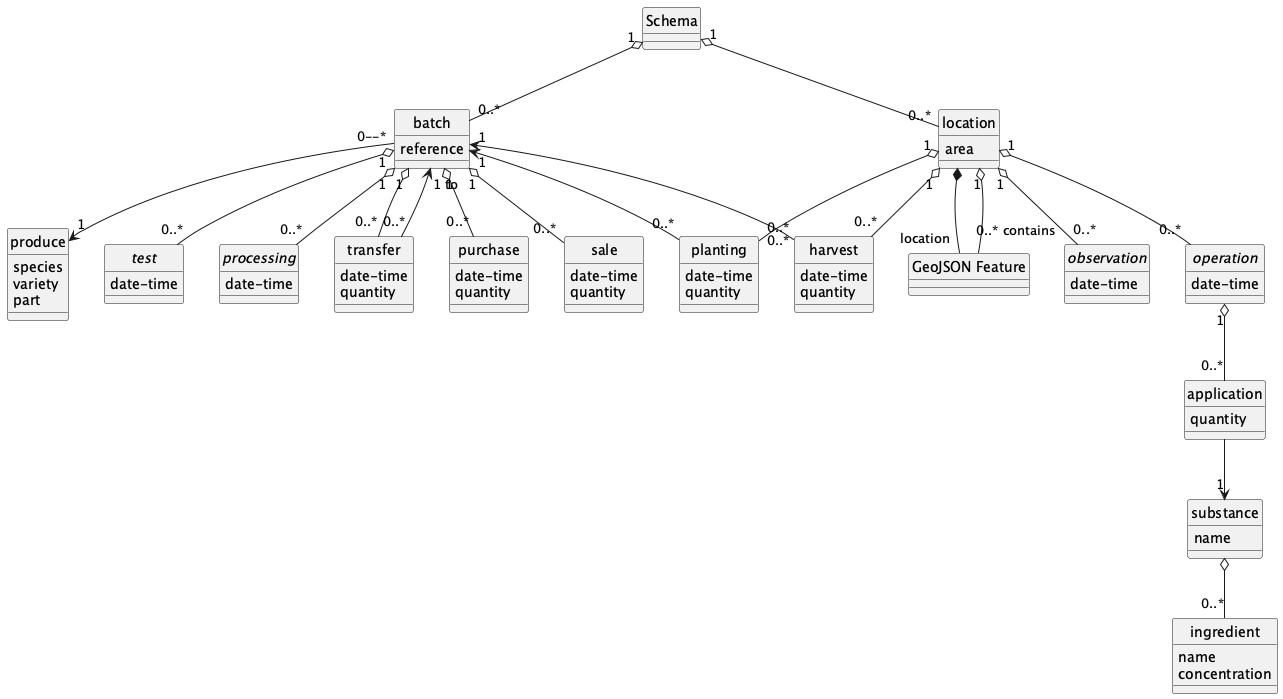

The diagram above was rendered by PlantUML. Its source (embedded in the PNG):
@startuml
hide circle

class Schema

class harvest {
date-time
quantity
}
location "1" o-- "0..*" harvest
batch "1" <-- "0..*" harvest

class planting {
date-time
quantity
}
location "1" o-- "0..*" planting
batch "1" <-- "0..*" planting

class location {
area
}
Schema "1" o-- "0..*" location

class "GeoJSON Feature" as feature

location *-- "location" feature
location "1" o-- "0..* contains" feature

class transfer {
date-time
quantity
}
batch "1" o-- "0..*" transfer
batch "1 to" <-- "0..*" transfer

class purchase {
date-time
quantity
}
batch "1" o-- "0..*" purchase

class sale {
date-time
quantity
}
batch "1" o-- "0..*" sale

class batch {
reference
}
Schema "1" o-- "0..*" batch

class produce {
species
variety
part
}
batch "0--*" --> "1" produce

abstract observation {
date-time
}
location "1" o-- "0..*" observation

abstract operation {
date-time
}
location "1" o-- "0..*" operation
operation "1" o-- "0..*" application

abstract test {
date-time
}
batch "1" o-- "0..*" test

abstract processing {
date-time
}
batch "1" o-- "0..*" processing

class application {
	quantity
}

class substance {
name
}
application --> "1" substance

class ingredient {
name
concentration
}
substance o-- "0..*" ingredient
@enduml